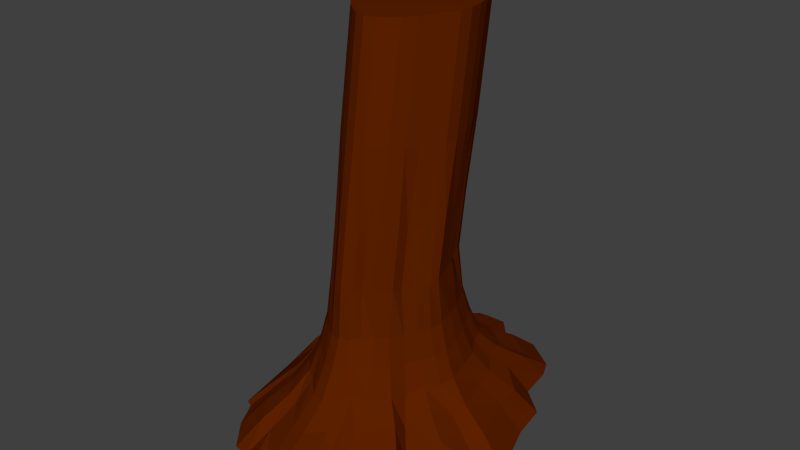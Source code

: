 # Source: TreeBot.blend  (saved by Blender 2.76.0; exported with 4.5.12 LTS)
import bpy
from mathutils import Matrix  # noqa: F401  (used for matrix-valued properties, if any)

bpy.ops.wm.read_factory_settings(use_empty=True)
scene = bpy.context.scene
scene.name = 'Scene'

# ---- collections
col_collection_1 = bpy.data.collections.new('Collection 1'); scene.collection.children.link(col_collection_1)

# ---- materials (node trees are filled in below, after node groups)
mat_material = bpy.data.materials.new('Material')
mat_material.alpha_threshold = 0.0
mat_material.use_transparent_shadow = False
mat_material.diffuse_color = (0.1107, 0.01535, 0.0, 1.0)
mat_material.roughness = 0.5
mat_material.specular_intensity = 0.0
mat_material.line_color = (0.0, 0.0, 0.0, 1.0)
mat_material_004 = bpy.data.materials.new('Material.004')
mat_material_004.alpha_threshold = 0.0
mat_material_004.use_transparent_shadow = False
mat_material_004.diffuse_color = (0.0, 0.214, 0.01147, 1.0)
mat_material_004.roughness = 0.5
mat_material_004.specular_intensity = 0.0
mat_material_004.line_color = (0.0, 0.0, 0.0, 1.0)

# ---- material node trees

# ---- world
world_world = bpy.data.worlds.new('World'); scene.world = world_world
world_world.color = (0.05088, 0.05088, 0.05088)
world_world.use_sun_shadow = False
world_world.sun_shadow_jitter_overblur = 0.0
world_world.cycles.sampling_method = 'MANUAL'
world_world.cycles.sample_map_resolution = 256

# ---- meshes
me_cube = bpy.data.meshes.new('Cube')
me_cube.from_pydata([(-1.708, 0.549, 0.004331), (-1.588, 0.6696, 0.01761), (-1.349, 1.249, -0.06776), (-1.375, 2.044, -0.04042), (-1.121, 2.286, -0.1135), (-0.8124, 2.268, 0.126), (-0.4465, 2.554, -0.1798), (-0.02007, 2.588, -0.01603), (-1.734, -0.04331, 0.1222), (-1.743, -0.4186, -0.0385), (-1.579, -1.294, -0.05069), (-1.458, -1.4, -0.0475), (-1.258, -1.771, -0.02349), (-0.955, -2.133, -0.01627), (-0.7174, -2.191, -0.07361), (-0.327, -2.653, -0.182), (0.01444, -2.744, -0.1258), (0.4456, -2.535, 0.01436), (0.5673, -2.256, 0.03213), (0.8813, -2.263, 0.006426), (1.338, -1.644, 0.01437), (1.309, -1.305, -0.2032), (1.622, -0.9098, 0.0606), (1.809, -0.5005, -0.1044), (1.955, -0.2593, 0.02167), (1.733, 0.4895, 0.01439), (1.652, 0.9909, -0.00303), (1.329, 1.328, 0.1107), (1.234, 1.797, 0.05185), (1.092, 2.058, -0.0481), (0.682, 2.359, -0.01455), (0.2507, 2.337, -0.04236), (-1.392, 0.3857, 0.4491), (-1.29, 0.6054, 0.4302), (-1.144, 1.05, 0.3875), (-1.095, 1.603, 0.3824), (-0.9153, 1.84, 0.3759), (-0.6612, 1.898, 0.4613), (-0.3603, 2.061, 0.3418), (-0.03813, 2.084, 0.3908), (-1.423, -0.01137, 0.4928), (-1.411, -0.4126, 0.4162), (-1.304, -0.9668, 0.3889), (-1.188, -1.188, 0.3923), (-1.021, -1.457, 0.4071), (-0.7942, -1.716, 0.4068), (-0.5708, -1.856, 0.3615), (-0.2764, -2.135, 0.3005), (0.02203, -2.218, 0.3361), (0.3243, -2.077, 0.4245), (0.4894, -1.894, 0.4493), (0.7408, -1.781, 0.4382), (1.034, -1.39, 0.4111), (1.118, -1.068, 0.3241), (1.314, -0.7493, 0.4227), (1.479, -0.4368, 0.3806), (1.556, -0.1511, 0.4291), (1.44, 0.3659, 0.4391), (1.324, 0.7885, 0.4431), (1.12, 1.104, 0.4971), (1.006, 1.445, 0.4658), (0.8604, 1.691, 0.4064), (0.5558, 1.891, 0.4087), (0.2252, 1.95, 0.4008), (-1.209, 0.3098, 0.9827), (-1.124, 0.5587, 0.9593), (-1.015, 0.9311, 0.9306), (-0.9405, 1.355, 0.9205), (-0.7915, 1.582, 0.928), (-0.5731, 1.673, 0.961), (-0.3133, 1.781, 0.909), (-0.04267, 1.799, 0.9226), (-1.24, -0.0133, 1.0), (-1.222, -0.3854, 0.9573), (-1.141, -0.8019, 0.9308), (-1.034, -1.049, 0.931), (-0.8862, -1.276, 0.9403), (-0.6965, -1.488, 0.9358), (-0.4905, -1.646, 0.9003), (-0.2423, -1.843, 0.8627), (0.01881, -1.912, 0.8877), (0.2635, -1.814, 0.9487), (0.4394, -1.67, 0.9743), (0.6531, -1.522, 0.9674), (0.8744, -1.229, 0.9375), (0.9929, -0.938, 0.8959), (1.144, -0.6594, 0.9362), (1.281, -0.3888, 0.9319), (1.334, -0.1024, 0.9562), (1.259, 0.3042, 0.9695), (1.145, 0.6722, 0.9809), (0.9916, 0.9669, 1.009), (0.8749, 1.248, 0.9898), (0.7295, 1.471, 0.9505), (0.4817, 1.632, 0.9423), (0.2055, 1.715, 0.9366), (-1.085, 0.2667, 1.534), (-1.012, 0.5204, 1.513), (-0.9225, 0.8462, 1.49), (-0.8392, 1.193, 1.481), (-0.7053, 1.407, 1.489), (-0.5122, 1.511, 1.503), (-0.2821, 1.593, 1.478), (-0.04261, 1.607, 1.48), (-1.113, -0.02133, 1.542), (-1.095, -0.3566, 1.514), (-1.027, -0.7014, 1.492), (-0.9282, -0.9466, 1.489), (-0.7948, -1.152, 1.494), (-0.6273, -1.338, 1.488), (-0.4375, -1.494, 1.46), (-0.2177, -1.648, 1.435), (0.01378, -1.704, 1.454), (0.227, -1.634, 1.499), (0.4015, -1.509, 1.522), (0.59, -1.355, 1.517), (0.7737, -1.112, 1.492), (0.9006, -0.8509, 1.468), (1.03, -0.5987, 1.486), (1.143, -0.3509, 1.493), (1.185, -0.07698, 1.509), (1.13, 0.2668, 1.522), (1.027, 0.594, 1.535), (0.9, 0.869, 1.552), (0.785, 1.116, 1.538), (0.6429, 1.317, 1.51), (0.43, 1.46, 1.499), (0.1889, 1.546, 1.492), (-0.9833, 0.2507, 2.498), (-0.9099, 0.3928, 2.483), (-0.8007, 0.7272, 2.431), (-0.8144, 1.149, 2.433), (-0.6972, 1.326, 2.414), (-0.5195, 1.358, 2.513), (-0.2967, 1.469, 2.379), (-0.04817, 1.479, 2.441), (-1.007, -0.03802, 2.548), (-1.006, -0.3149, 2.464), (-0.9204, -0.7325, 2.439), (-0.8455, -0.8726, 2.438), (-0.7309, -1.058, 2.451), (-0.5651, -1.239, 2.448), (-0.4164, -1.338, 2.401), (-0.1942, -1.559, 2.34), (0.01609, -1.622, 2.377), (0.2423, -1.516, 2.469), (0.3253, -1.368, 2.497), (0.5006, -1.289, 2.483), (0.7369, -0.9885, 2.463), (0.7624, -0.7606, 2.362), (0.9354, -0.5406, 2.474), (1.07, -0.3304, 2.421), (1.149, -0.144, 2.481), (1.031, 0.2357, 2.491), (0.9438, 0.542, 2.496), (0.7694, 0.7682, 2.553), (0.7098, 1.016, 2.519), (0.6255, 1.186, 2.457), (0.3931, 1.334, 2.458), (0.1365, 1.371, 2.442), (-0.9892, 0.4226, 3.666), (-0.9154, 0.5656, 3.652), (-0.8055, 0.9019, 3.6), (-0.8193, 1.327, 3.601), (-0.7014, 1.505, 3.582), (-0.5226, 1.537, 3.682), (-0.2985, 1.648, 3.547), (-0.04851, 1.658, 3.61), (-1.013, 0.1322, 3.717), (-1.012, -0.1463, 3.633), (-0.9259, -0.5664, 3.608), (-0.8505, -0.7073, 3.606), (-0.7353, -0.8933, 3.62), (-0.5686, -1.076, 3.616), (-0.419, -1.175, 3.57), (-0.1954, -1.398, 3.508), (0.01613, -1.461, 3.545), (0.2437, -1.355, 3.638), (0.3272, -1.206, 3.666), (0.5035, -1.126, 3.652), (0.7413, -0.8239, 3.632), (0.7669, -0.5946, 3.53), (0.9409, -0.3733, 3.643), (1.077, -0.1619, 3.589), (1.156, 0.02562, 3.65), (1.037, 0.4075, 3.66), (0.9494, 0.7157, 3.665), (0.7739, 0.9433, 3.722), (0.7139, 1.193, 3.688), (0.6292, 1.364, 3.625), (0.3954, 1.513, 3.627), (0.1372, 1.55, 3.611), (-1.037, 0.6826, 5.23), (-0.968, 0.9253, 5.21), (-0.8824, 1.237, 5.189), (-0.8027, 1.568, 5.18), (-0.6746, 1.773, 5.188), (-0.4899, 1.873, 5.201), (-0.2699, 1.951, 5.177), (-0.04081, 1.965, 5.179), (-1.065, 0.4071, 5.238), (-1.047, 0.08639, 5.212), (-0.9823, -0.2434, 5.19), (-0.8878, -0.4779, 5.188), (-0.7602, -0.6747, 5.193), (-0.6001, -0.852, 5.186), (-0.4185, -1.002, 5.16), (-0.2083, -1.149, 5.136), (0.01313, -1.203, 5.154), (0.2171, -1.135, 5.197), (0.384, -1.016, 5.219), (0.5643, -0.8688, 5.215), (0.7399, -0.6363, 5.191), (0.8613, -0.3864, 5.168), (0.9854, -0.1451, 5.185), (1.094, 0.0919, 5.191), (1.133, 0.3539, 5.207), (1.081, 0.6827, 5.22), (0.9826, 0.9957, 5.232), (0.8608, 1.259, 5.247), (0.7508, 1.495, 5.235), (0.6149, 1.687, 5.208), (0.4112, 1.824, 5.197), (0.1806, 1.907, 5.19), (0.1806, 2.249, 7.479), (0.4112, 2.167, 7.479), (0.6149, 2.03, 7.479), (0.7508, 1.838, 7.479), (0.8608, 1.601, 7.479), (0.9826, 1.338, 7.479), (1.081, 1.025, 7.479), (1.133, 0.6966, 7.479), (1.094, 0.4346, 7.479), (0.9854, 0.1976, 7.479), (0.8613, -0.04368, 7.479), (0.7399, -0.2936, 7.479), (0.5643, -0.5261, 7.479), (0.384, -0.6736, 7.479), (0.2171, -0.7922, 7.479), (0.01313, -0.86, 7.479), (-0.2083, -0.8058, 7.479), (-0.4185, -0.6591, 7.479), (-0.6001, -0.5093, 7.479), (-0.7602, -0.332, 7.479), (-0.8878, -0.1352, 7.479), (-0.9823, 0.09927, 7.479), (-1.047, 0.4291, 7.479), (-1.065, 0.7498, 7.479), (-0.04081, 2.308, 7.479), (-0.2699, 2.294, 7.479), (-0.4899, 2.215, 7.479), (-0.6746, 2.115, 7.479), (-0.8027, 1.911, 7.479), (-0.8824, 1.58, 7.479), (-0.968, 1.268, 7.479), (-1.037, 1.025, 7.479), (-2.124, 0.7, -0.3706), (-1.967, 0.768, -0.3496), (-1.643, 1.525, -0.4848), (-1.759, 2.616, -0.4415), (-1.446, 2.901, -0.5573), (-1.059, 2.82, -0.1779), (-0.5906, 3.211, -0.6622), (-0.03063, 3.249, -0.4029), (-2.153, -0.0635, -0.1839), (-2.18, -0.5049, -0.4384), (-1.953, -1.693, -0.4577), (-1.816, -1.748, -0.4527), (-1.573, -2.208, -0.4147), (-1.183, -2.672, -0.4032), (-0.9086, -2.704, -0.494), (-0.4014, -3.356, -0.6656), (0.02402, -3.479, -0.5768), (0.5914, -3.181, -0.3547), (0.6733, -2.8, -0.3266), (1.068, -2.865, -0.3673), (1.701, -2.02, -0.3547), (1.582, -1.607, -0.6993), (2.023, -1.123, -0.2815), (2.285, -0.6265, -0.5429), (2.506, -0.384, -0.3432), (2.165, 0.6116, -0.3547), (2.071, 1.245, -0.3823), (1.615, 1.643, -0.2021), (1.538, 2.25, -0.2954), (1.401, 2.562, -0.4536), (0.8549, 2.954, -0.4005), (0.2828, 2.888, -0.4446), (-2.541, 0.8451, -0.8854), (-2.353, 0.9266, -0.8854), (-1.965, 1.833, -0.8854), (-2.104, 3.14, -0.8854), (-1.73, 3.481, -0.8854), (-1.266, 3.385, -0.8854), (-0.7049, 3.852, -0.8854), (-0.0342, 3.899, -0.8854), (-2.577, -0.06931, -0.8854), (-2.608, -0.598, -0.8854), (-2.336, -2.021, -0.8854), (-2.172, -2.087, -0.8854), (-1.881, -2.638, -0.8854), (-1.414, -3.194, -0.8854), (-1.086, -3.232, -0.8854), (-0.4783, -4.012, -0.8854), (0.03126, -4.16, -0.8854), (0.7109, -3.803, -0.8854), (0.8089, -3.347, -0.8854), (1.282, -3.425, -0.8854), (2.04, -2.413, -0.8854), (1.897, -1.918, -0.8854), (2.425, -1.338, -0.8854), (2.74, -0.7436, -0.8854), (3.004, -0.4531, -0.8854), (2.596, 0.7393, -0.8854), (2.483, 1.498, -0.8854), (1.937, 1.975, -0.8854), (1.844, 2.701, -0.8854), (1.681, 3.075, -0.8854), (1.026, 3.545, -0.8854), (0.3411, 3.466, -0.8854)], [], [(0, 1, 33, 32), (18, 17, 49, 50), (20, 19, 51, 52), (7, 31, 63, 39), (8, 0, 32, 40), (19, 18, 50, 51), (1, 2, 34, 33), (21, 20, 52, 53), (2, 3, 35, 34), (22, 21, 53, 54), (3, 4, 36, 35), (23, 22, 54, 55), (4, 5, 37, 36), (24, 23, 55, 56), (5, 6, 38, 37), (25, 24, 56, 57), (6, 7, 39, 38), (26, 25, 57, 58), (13, 12, 44, 45), (27, 26, 58, 59), (14, 13, 45, 46), (12, 11, 43, 44), (28, 27, 59, 60), (15, 14, 46, 47), (11, 10, 42, 43), (29, 28, 60, 61), (16, 15, 47, 48), (10, 9, 41, 42), (30, 29, 61, 62), (17, 16, 48, 49), (9, 8, 40, 41), (31, 30, 62, 63), (45, 44, 76, 77), (59, 58, 90, 91), (46, 45, 77, 78), (44, 43, 75, 76), (60, 59, 91, 92), (47, 46, 78, 79), (43, 42, 74, 75), (61, 60, 92, 93), (48, 47, 79, 80), (42, 41, 73, 74), (62, 61, 93, 94), (49, 48, 80, 81), (41, 40, 72, 73), (63, 62, 94, 95), (50, 49, 81, 82), (40, 32, 64, 72), (39, 63, 95, 71), (51, 50, 82, 83), (32, 33, 65, 64), (52, 51, 83, 84), (33, 34, 66, 65), (53, 52, 84, 85), (34, 35, 67, 66), (54, 53, 85, 86), (35, 36, 68, 67), (55, 54, 86, 87), (36, 37, 69, 68), (56, 55, 87, 88), (37, 38, 70, 69), (57, 56, 88, 89), (38, 39, 71, 70), (58, 57, 89, 90), (80, 79, 111, 112), (74, 73, 105, 106), (94, 93, 125, 126), (81, 80, 112, 113), (73, 72, 104, 105), (95, 94, 126, 127), (82, 81, 113, 114), (72, 64, 96, 104), (71, 95, 127, 103), (83, 82, 114, 115), (64, 65, 97, 96), (84, 83, 115, 116), (65, 66, 98, 97), (85, 84, 116, 117), (66, 67, 99, 98), (86, 85, 117, 118), (67, 68, 100, 99), (87, 86, 118, 119), (68, 69, 101, 100), (88, 87, 119, 120), (69, 70, 102, 101), (89, 88, 120, 121), (70, 71, 103, 102), (90, 89, 121, 122), (77, 76, 108, 109), (91, 90, 122, 123), (78, 77, 109, 110), (76, 75, 107, 108), (92, 91, 123, 124), (79, 78, 110, 111), (75, 74, 106, 107), (93, 92, 124, 125), (115, 114, 146, 147), (96, 97, 129, 128), (116, 115, 147, 148), (97, 98, 130, 129), (117, 116, 148, 149), (98, 99, 131, 130), (118, 117, 149, 150), (99, 100, 132, 131), (119, 118, 150, 151), (100, 101, 133, 132), (120, 119, 151, 152), (101, 102, 134, 133), (121, 120, 152, 153), (102, 103, 135, 134), (122, 121, 153, 154), (109, 108, 140, 141), (123, 122, 154, 155), (110, 109, 141, 142), (108, 107, 139, 140), (124, 123, 155, 156), (111, 110, 142, 143), (107, 106, 138, 139), (125, 124, 156, 157), (112, 111, 143, 144), (106, 105, 137, 138), (126, 125, 157, 158), (113, 112, 144, 145), (105, 104, 136, 137), (127, 126, 158, 159), (114, 113, 145, 146), (104, 96, 128, 136), (103, 127, 159, 135), (150, 149, 181, 182), (131, 132, 164, 163), (151, 150, 182, 183), (132, 133, 165, 164), (152, 151, 183, 184), (133, 134, 166, 165), (153, 152, 184, 185), (134, 135, 167, 166), (154, 153, 185, 186), (141, 140, 172, 173), (155, 154, 186, 187), (142, 141, 173, 174), (140, 139, 171, 172), (156, 155, 187, 188), (143, 142, 174, 175), (139, 138, 170, 171), (157, 156, 188, 189), (144, 143, 175, 176), (138, 137, 169, 170), (158, 157, 189, 190), (145, 144, 176, 177), (137, 136, 168, 169), (159, 158, 190, 191), (146, 145, 177, 178), (136, 128, 160, 168), (135, 159, 191, 167), (147, 146, 178, 179), (128, 129, 161, 160), (148, 147, 179, 180), (129, 130, 162, 161), (149, 148, 180, 181), (130, 131, 163, 162), (185, 184, 216, 217), (166, 167, 199, 198), (186, 185, 217, 218), (173, 172, 204, 205), (187, 186, 218, 219), (174, 173, 205, 206), (172, 171, 203, 204), (188, 187, 219, 220), (175, 174, 206, 207), (171, 170, 202, 203), (189, 188, 220, 221), (176, 175, 207, 208), (170, 169, 201, 202), (190, 189, 221, 222), (177, 176, 208, 209), (169, 168, 200, 201), (191, 190, 222, 223), (178, 177, 209, 210), (168, 160, 192, 200), (167, 191, 223, 199), (179, 178, 210, 211), (160, 161, 193, 192), (180, 179, 211, 212), (161, 162, 194, 193), (181, 180, 212, 213), (162, 163, 195, 194), (182, 181, 213, 214), (163, 164, 196, 195), (183, 182, 214, 215), (164, 165, 197, 196), (184, 183, 215, 216), (165, 166, 198, 197), (196, 197, 250, 251), (217, 216, 231, 230), (218, 217, 230, 229), (206, 205, 242, 241), (210, 209, 238, 237), (204, 203, 244, 243), (220, 219, 228, 227), (207, 206, 241, 240), (203, 202, 245, 244), (221, 220, 227, 226), (208, 207, 240, 239), (202, 201, 246, 245), (222, 221, 226, 225), (209, 208, 239, 238), (201, 200, 247, 246), (223, 222, 225, 224), (200, 192, 255, 247), (199, 223, 224, 248), (211, 210, 237, 236), (192, 193, 254, 255), (212, 211, 236, 235), (193, 194, 253, 254), (213, 212, 235, 234), (194, 195, 252, 253), (214, 213, 234, 233), (195, 196, 251, 252), (215, 214, 233, 232), (197, 198, 249, 250), (205, 204, 243, 242), (216, 215, 232, 231), (198, 199, 248, 249), (219, 218, 229, 228), (17, 18, 274, 273), (0, 8, 264, 256), (31, 7, 263, 287), (18, 19, 275, 274), (1, 0, 256, 257), (19, 20, 276, 275), (2, 1, 257, 258), (20, 21, 277, 276), (3, 2, 258, 259), (21, 22, 278, 277), (4, 3, 259, 260), (22, 23, 279, 278), (5, 4, 260, 261), (23, 24, 280, 279), (6, 5, 261, 262), (24, 25, 281, 280), (7, 6, 262, 263), (25, 26, 282, 281), (12, 13, 269, 268), (26, 27, 283, 282), (13, 14, 270, 269), (11, 12, 268, 267), (27, 28, 284, 283), (14, 15, 271, 270), (10, 11, 267, 266), (28, 29, 285, 284), (15, 16, 272, 271), (9, 10, 266, 265), (29, 30, 286, 285), (16, 17, 273, 272), (8, 9, 265, 264), (30, 31, 287, 286), (268, 269, 301, 300), (282, 283, 315, 314), (269, 270, 302, 301), (267, 268, 300, 299), (283, 284, 316, 315), (270, 271, 303, 302), (266, 267, 299, 298), (284, 285, 317, 316), (271, 272, 304, 303), (265, 266, 298, 297), (285, 286, 318, 317), (272, 273, 305, 304), (264, 265, 297, 296), (286, 287, 319, 318), (273, 274, 306, 305), (256, 264, 296, 288), (287, 263, 295, 319), (274, 275, 307, 306), (257, 256, 288, 289), (275, 276, 308, 307), (258, 257, 289, 290), (276, 277, 309, 308), (259, 258, 290, 291), (277, 278, 310, 309), (260, 259, 291, 292), (278, 279, 311, 310), (261, 260, 292, 293), (279, 280, 312, 311), (262, 261, 293, 294), (280, 281, 313, 312), (263, 262, 294, 295), (281, 282, 314, 313), (226, 227, 228, 229, 230, 231, 232, 233, 234, 235, 236, 237, 238, 239, 240, 241, 242, 243, 244, 245, 246, 247, 255, 254, 253, 252, 251, 250, 249, 248, 224, 225)])
me_cube.materials.append(mat_material)
me_cube.materials.append(mat_material_004)
me_cube.use_remesh_preserve_volume = False
me_cube.use_remesh_preserve_attributes = False
me_cube.use_mirror_vertex_groups = False
me_cube.update()

# ---- objects
ob_cube = bpy.data.objects.new('Cube', me_cube)

# ---- transforms, parenting, visibility, modifiers, constraints
ob_cube.location = (0.0, 0.0, 0.813)
ob_cube.lock_rotations_4d = False
ob_cube.empty_display_type = 'ARROWS'
ob_cube.lineart.crease_threshold = 0.0

# ---- collection membership
col_collection_1.objects.link(ob_cube)

# ---- scene / render settings (as saved in the file)
scene.frame_start = 1; scene.frame_end = 250; scene.frame_set(0)
scene.render.engine = 'BLENDER_EEVEE_NEXT'
scene.render.resolution_percentage = 50
scene.render.dither_intensity = 0.0
scene.cycles.use_denoising = False
scene.cycles.samples = 10
scene.cycles.sampling_pattern = 'TABULATED_SOBOL'
scene.cycles.light_sampling_threshold = 0.0
scene.cycles.use_adaptive_sampling = False
scene.cycles.use_light_tree = False
scene.cycles.blur_glossy = 0.0
scene.cycles.pixel_filter_type = 'GAUSSIAN'
scene.cycles.sample_clamp_indirect = 0.0
scene.view_settings.view_transform = 'Standard'
bpy.context.view_layer.update()

# ---- added for rendering (the .blend has no active camera and no usable light): camera, sun
cam_auto = bpy.data.cameras.new('AutoCamera')
cam_auto.lens = 50.0
cam_auto.sensor_width = 36.0
cam_auto.clip_end = 1000.0
ob_auto_camera = bpy.data.objects.new('AutoCamera', cam_auto)
scene.collection.objects.link(ob_auto_camera)
ob_auto_camera.location = (12.1331, -14.4526, 13.6576)
ob_auto_camera.rotation_euler = (1.09748, -7.21219e-08, 0.694738)
scene.camera = ob_auto_camera
light_auto_sun = bpy.data.lights.new('AutoSun', 'SUN')
light_auto_sun.energy = 3.0
light_auto_sun.angle = 0.0523599
ob_auto_sun = bpy.data.objects.new('AutoSun', light_auto_sun)
scene.collection.objects.link(ob_auto_sun)
ob_auto_sun.rotation_euler = (0.872665, 0.174533, 0.523599)
bpy.context.view_layer.update()
